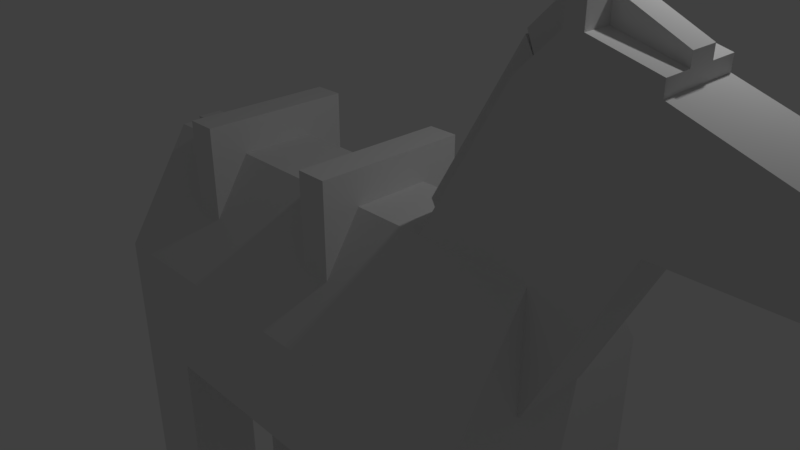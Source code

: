# Source: horse.blend  (saved by Blender 2.79.0; exported with 4.5.12 LTS)
import bpy
from mathutils import Matrix  # noqa: F401  (used for matrix-valued properties, if any)

bpy.ops.wm.read_factory_settings(use_empty=True)
scene = bpy.context.scene
scene.name = 'Scene'

# ---- collections
col_collection_1 = bpy.data.collections.new('Collection 1'); scene.collection.children.link(col_collection_1)

# ---- world
world_world = bpy.data.worlds.new('World'); scene.world = world_world
world_world.color = (0.05088, 0.05088, 0.05088)
world_world.use_sun_shadow = False
world_world.sun_shadow_jitter_overblur = 0.0
world_world.cycles.sampling_method = 'MANUAL'

# ---- cameras
cam_camera = bpy.data.cameras.new('Camera')
cam_camera.clip_end = 100.0
cam_camera.lens = 35.0
cam_camera.sensor_width = 32.0
cam_camera.sensor_height = 18.0
cam_camera.ortho_scale = 7.314
cam_camera.dof.focus_distance = 0.0
cam_camera.dof.aperture_fstop = 128.0

# ---- lights
light_lamp = bpy.data.lights.new('Lamp', 'POINT')
light_lamp.transmission_factor = 0.0
light_lamp.cutoff_distance = 30.0
light_lamp.energy = 100.0
light_lamp.shadow_buffer_clip_start = 1.001
light_lamp.shadow_soft_size = 0.1
light_lamp.shadow_maximum_resolution = 0.006
light_lamp.use_absolute_resolution = True

# ---- meshes
me_cube_003 = bpy.data.meshes.new('Cube.003')
me_cube_003.from_pydata([(-1.0, -1.0, -1.0), (-1.0, -1.0, 1.0), (-1.0, 1.0, -1.0), (-1.0, 1.0, 1.0), (1.0, -1.0, -1.0), (1.0, -1.0, 1.0), (1.0, 1.0, -1.0), (1.0, 1.0, 1.0)], [], [(0, 1, 3, 2), (2, 3, 7, 6), (6, 7, 5, 4), (4, 5, 1, 0), (2, 6, 4, 0), (7, 3, 1, 5)])
me_cube_003.use_remesh_preserve_volume = False
me_cube_003.use_remesh_preserve_attributes = False
me_cube_003.use_mirror_vertex_groups = False
me_cube_003.update()
me_cube_002 = bpy.data.meshes.new('Cube.002')
me_cube_002.from_pydata([(-1.0, -1.0, -1.0), (-1.0, -1.0, 1.0), (-1.0, 1.0, -1.0), (-1.0, 1.0, 1.0), (1.0, -1.0, -1.0), (1.0, -1.0, 1.0), (1.0, 1.0, -1.0), (1.0, 1.0, 1.0)], [], [(0, 1, 3, 2), (2, 3, 7, 6), (6, 7, 5, 4), (4, 5, 1, 0), (2, 6, 4, 0), (7, 3, 1, 5)])
me_cube_002.use_remesh_preserve_volume = False
me_cube_002.use_remesh_preserve_attributes = False
me_cube_002.use_mirror_vertex_groups = False
me_cube_002.update()
me_cube_001 = bpy.data.meshes.new('Cube.001')
me_cube_001.from_pydata([(-1.0, -1.0, -1.0), (-1.0, -1.0, 0.0), (-1.0, 1.0, -1.0), (-1.0, 1.0, 0.0), (1.0, -1.0, -1.0), (1.0, -1.0, 0.0), (1.0, 1.0, -1.0), (1.0, 1.0, 0.0), (-1.0, 0.3007, -1.0), (-1.0, -0.366, -1.0), (-1.0, -0.366, 1.0), (-1.0, 0.3007, 1.0), (1.0, -0.366, -1.0), (1.0, 0.3007, -1.0), (1.0, 0.3007, 1.0), (1.0, -0.366, 1.0), (-1.0, -1.0, -0.001708), (-1.0, 1.0, -0.001708), (1.0, 1.0, -0.001708), (1.0, -1.0, -0.001708), (-1.0, -0.366, -0.001708), (-1.0, 0.3007, -0.001708), (3.0, 1.0, -0.001708), (3.0, 1.0, -1.0), (3.0, 0.3007, -1.0), (3.0, -0.366, 1.0), (3.0, -1.0, 0.0), (3.0, -1.0, -0.001708), (3.0, -1.0, -1.0), (3.0, -0.366, -1.0), (3.0, 1.0, 0.0), (3.0, 0.3007, 1.0), (3.0, 0.3007, -0.001708), (3.0, -0.366, -0.001708), (2.3, -1.0, 0.0), (2.3, -1.0, -0.001708), (2.3, -0.366, -1.0), (2.3, 0.3007, -1.0), (2.3, 1.0, 0.0), (2.3, 1.0, -1.0), (2.3, 1.0, -0.001708), (2.051, 0.3007, 1.0), (2.051, -0.366, 1.0), (2.3, -1.0, -1.0), (2.3, 0.3007, -3.5), (3.0, 0.3007, -3.5), (3.0, 1.0, -3.5), (3.0, -1.0, -3.5), (3.0, -0.366, -3.5), (2.3, -1.0, -3.5), (2.3, -0.366, -3.5), (2.3, 1.0, -3.5), (-0.3, 1.0, -1.0), (-0.3, 1.0, 0.0), (-0.3, -1.0, -1.0), (-0.3, -1.0, 0.0), (-0.3, 0.3007, 1.0), (-0.3, -0.366, 1.0), (-0.3, 0.3007, -1.0), (-0.3, -0.366, -1.0), (-0.3, -1.0, -0.001708), (-0.3, 1.0, -0.001708), (-1.0, -0.366, -1.0), (-1.0, -1.0, -1.0), (-0.3, -0.366, -1.0), (-0.3, -1.0, -1.0), (-0.3, 1.0, -3.5), (-1.0, 1.0, -3.5), (-1.0, 0.3007, -3.5), (-0.3, 0.3007, -3.5), (-1.0, -0.366, -3.5), (-1.0, -1.0, -3.5), (-0.3, -0.366, -3.5), (-0.3, -1.0, -3.5), (3.243, 0.3007, 2.611), (3.243, -0.366, 2.611), (3.109, 0.3007, 2.611), (3.109, -0.366, 2.611), (3.738, 0.3007, 1.485), (3.738, -0.366, 1.485), (3.018, 0.3007, -0.001708), (3.018, -0.366, -0.001708), (3.738, 0.3007, 2.48), (3.738, -0.366, 2.48), (2.785, -0.366, 2.286), (2.785, 0.3007, 2.286), (3.0, 0.3007, 2.286), (3.0, -0.366, 2.286), (3.738, 0.3007, 2.37), (3.738, -0.366, 2.37), (4.639, 0.3007, 1.485), (4.639, -0.366, 1.485), (4.639, -0.366, 2.056), (4.639, 0.3007, 2.056), (-1.0, 0.07849, -1.0), (-1.0, -0.1437, -1.0), (-1.0, -0.1437, 1.0), (-1.0, 0.07849, 1.0), (1.0, -0.1437, -1.0), (1.0, 0.07849, -1.0), (1.0, 0.07849, 1.0), (1.0, -0.1437, 1.0), (-1.0, -0.1437, -0.001708), (-1.0, 0.07849, -0.001708), (3.0, -0.1437, -1.0), (3.0, 0.07849, -1.0), (2.051, -0.1437, 1.0), (2.051, 0.07849, 1.0), (2.3, 0.07849, -1.0), (2.3, -0.1437, -1.0), (-0.3, 0.07849, -1.0), (-0.3, -0.1437, -1.0), (-0.3, 0.07849, 1.0), (-0.3, -0.1437, 1.0), (3.0, 0.07849, -0.001708), (3.0, -0.1437, -0.001708), (3.243, 0.07849, 2.611), (3.243, -0.1437, 2.611), (3.109, -0.1437, 2.611), (3.109, 0.07849, 2.611), (3.738, 0.07849, 1.485), (3.738, -0.1437, 1.485), (3.018, 0.07849, -0.001708), (3.018, -0.1437, -0.001708), (3.738, 0.07849, 2.48), (3.738, -0.1437, 2.48), (3.738, 0.07849, 2.37), (3.738, -0.1437, 2.37), (2.785, -0.1437, 2.286), (2.785, 0.07849, 2.286), (4.639, 0.07849, 1.485), (4.639, -0.1437, 1.485), (4.639, 0.07849, 2.056), (4.639, -0.1437, 2.056), (3.109, 0.3007, 2.961), (3.243, 0.3007, 2.961), (3.109, 0.07849, 2.961), (3.243, 0.07849, 2.961), (3.243, -0.1437, 2.961), (3.243, -0.366, 2.961), (3.109, -0.366, 2.961), (3.109, -0.1437, 2.961), (2.051, -0.1437, 1.0), (2.051, 0.07849, 1.0), (3.109, -0.1437, 2.611), (3.109, 0.07849, 2.611), (2.785, -0.1437, 2.286), (2.785, 0.07849, 2.286), (3.019, -0.1437, 2.824), (3.019, 0.07849, 2.824), (2.696, -0.1437, 2.499), (2.696, 0.07849, 2.499), (1.952, -0.1437, 1.177), (1.952, 0.07849, 1.177), (2.687, -0.1437, 2.463), (2.687, 0.07849, 2.463), (3.243, 0.07849, 2.808), (3.243, -0.1437, 2.808), (3.738, 0.07849, 2.574), (3.738, -0.1437, 2.574), (3.243, 0.07849, 2.713), (3.243, -0.1437, 2.713), (3.109, -0.1437, 2.713), (3.109, 0.07849, 2.713), (-1.095, -0.1437, 1.0), (-1.095, 0.07849, 1.0), (-1.297, -0.1437, -0.001708), (-1.297, 0.07849, -0.001708), (-1.282, -0.1437, -1.883), (-1.282, 0.07849, -1.883), (-1.579, -0.1437, -1.883), (-1.579, 0.07849, -1.883), (-1.095, -0.1437, -0.6354), (-1.095, 0.07849, -0.6354), (-1.392, 0.07849, -0.6354), (-1.392, -0.1437, -0.6354), (-1.689, -0.1437, -1.867), (-1.689, 0.07849, -1.867), (-1.502, 0.07849, -0.6189), (-1.502, -0.1437, -0.6189), (-1.282, -0.2894, -1.883), (-1.579, -0.2894, -1.883), (-1.095, -0.2894, -0.6354), (-1.392, -0.2894, -0.6354), (-1.579, 0.2317, -1.883), (-1.282, 0.2317, -1.883), (-1.392, 0.2317, -0.6354), (-1.095, 0.2317, -0.6354), (-1.0, -0.2198, -0.001708), (-1.297, -0.2198, -0.001708), (-1.392, -0.2198, -0.6354), (-1.095, -0.2198, -0.6354), (-1.364, -0.1437, 0.002509), (-1.364, 0.07849, 0.002509), (-1.459, -0.1437, -0.6312), (-1.459, 0.07849, -0.6312), (-1.296, 0.1678, -0.001734), (-0.9992, 0.1678, -0.001734), (-1.094, 0.1678, -0.6355), (-1.391, 0.1678, -0.6355), (-1.178, -0.1437, -1.899), (-1.178, 0.07849, -1.899), (-0.991, -0.1437, -0.651), (-0.991, 0.07849, -0.651)], [], [(21, 11, 3, 17), (61, 53, 7, 18), (38, 41, 31, 30), (60, 55, 1, 16), (59, 12, 4, 54), (57, 10, 1, 55), (53, 3, 11, 56), (113, 96, 10, 57), (52, 6, 13, 58), (111, 98, 12, 59), (34, 35, 27, 26), (28, 43, 49, 47), (16, 1, 10, 20), (103, 97, 11, 21), (94, 103, 21, 8), (0, 16, 20, 9), (108, 37, 24, 105), (40, 38, 30, 22), (54, 60, 16, 0), (39, 40, 22, 23), (52, 61, 18, 6), (8, 21, 17, 2), (33, 25, 26, 27), (22, 30, 31, 32), (23, 22, 32, 24), (29, 33, 27, 28), (42, 34, 26, 25), (128, 84, 77, 118), (35, 43, 28, 27), (43, 36, 50, 49), (4, 12, 36, 43), (19, 4, 43, 35), (101, 15, 42, 106), (15, 5, 34, 42), (6, 18, 40, 39), (18, 7, 38, 40), (99, 13, 37, 108), (13, 6, 39, 37), (5, 19, 35, 34), (7, 14, 41, 38), (44, 51, 46, 45), (49, 50, 48, 47), (37, 39, 51, 44), (29, 28, 47, 48), (36, 29, 48, 50), (24, 37, 44, 45), (39, 23, 46, 51), (23, 24, 45, 46), (2, 17, 61, 52), (4, 19, 60, 54), (95, 111, 59, 9), (2, 52, 66, 67), (101, 113, 57, 15), (7, 53, 56, 14), (15, 57, 55, 5), (0, 9, 62, 63), (19, 5, 55, 60), (17, 3, 53, 61), (63, 62, 70, 71), (59, 54, 65, 64), (54, 0, 63, 65), (9, 59, 64, 62), (67, 66, 69, 68), (70, 72, 73, 71), (64, 65, 73, 72), (62, 64, 72, 70), (58, 8, 68, 69), (52, 58, 69, 66), (65, 63, 71, 73), (8, 2, 67, 68), (105, 24, 32, 114), (25, 33, 81, 79), (77, 75, 139, 140), (87, 25, 79, 89), (86, 85, 76, 74), (84, 87, 75, 77), (120, 122, 80, 78), (126, 88, 82, 124), (114, 32, 80, 122), (86, 74, 82, 88), (32, 31, 78, 80), (117, 75, 83, 125), (31, 86, 88, 78), (78, 88, 93, 90), (42, 25, 87, 84), (31, 41, 85, 86), (75, 87, 89, 83), (106, 42, 84, 128), (130, 90, 93, 132), (127, 89, 92, 133), (89, 79, 91, 92), (120, 78, 90, 130), (79, 121, 131, 91), (121, 120, 130, 131), (88, 126, 132, 93), (126, 127, 133, 132), (91, 131, 133, 92), (131, 130, 132, 133), (41, 107, 129, 85), (107, 106, 142, 143), (74, 116, 124, 82), (124, 116, 156, 158), (33, 115, 123, 81), (115, 114, 122, 123), (89, 127, 125, 83), (127, 126, 124, 125), (79, 81, 123, 121), (121, 123, 122, 120), (116, 74, 135, 137), (118, 117, 161, 162), (29, 104, 115, 33), (104, 105, 114, 115), (14, 56, 112, 100), (100, 112, 113, 101), (8, 58, 110, 94), (94, 110, 111, 95), (12, 98, 109, 36), (98, 99, 108, 109), (14, 100, 107, 41), (100, 101, 106, 107), (85, 129, 119, 76), (119, 129, 147, 145), (36, 109, 104, 29), (109, 108, 105, 104), (9, 20, 102, 95), (95, 102, 103, 94), (20, 10, 96, 102), (168, 169, 201, 200), (58, 13, 99, 110), (110, 99, 98, 111), (56, 11, 97, 112), (112, 97, 96, 113), (134, 136, 137, 135), (76, 119, 136, 134), (74, 76, 134, 135), (119, 116, 137, 136), (141, 140, 139, 138), (75, 117, 138, 139), (118, 77, 140, 141), (117, 118, 141, 138), (143, 142, 152, 153), (145, 147, 151, 149), (129, 107, 143, 147), (128, 118, 144, 146), (118, 119, 145, 144), (106, 128, 146, 142), (151, 150, 148, 149), (144, 145, 149, 148), (146, 144, 148, 150), (147, 146, 150, 151), (153, 152, 154, 155), (147, 143, 153, 155), (142, 146, 154, 152), (146, 147, 155, 154), (156, 157, 159, 158), (125, 124, 158, 159), (117, 125, 159, 157), (116, 117, 157, 156), (163, 162, 161, 160), (119, 118, 162, 163), (117, 116, 160, 161), (116, 119, 163, 160), (166, 164, 165, 167), (97, 103, 167, 165), (96, 97, 165, 164), (102, 96, 164, 166), (169, 168, 170, 171), (171, 170, 176, 177), (168, 172, 182, 180), (174, 173, 187, 186), (173, 174, 199, 198), (172, 102, 188, 191), (167, 174, 195, 193), (103, 102, 172, 173), (179, 178, 177, 176), (174, 171, 177, 178), (170, 175, 179, 176), (175, 174, 178, 179), (182, 183, 181, 180), (170, 168, 180, 181), (172, 175, 183, 182), (175, 170, 181, 183), (186, 187, 185, 184), (171, 174, 186, 184), (173, 169, 185, 187), (169, 171, 184, 185), (188, 189, 190, 191), (175, 172, 191, 190), (102, 166, 189, 188), (166, 175, 190, 189), (192, 193, 195, 194), (166, 167, 193, 192), (175, 166, 192, 194), (174, 175, 194, 195), (196, 197, 198, 199), (174, 167, 196, 199), (167, 103, 197, 196), (103, 173, 198, 197), (203, 202, 200, 201), (169, 173, 203, 201), (172, 168, 200, 202), (173, 172, 202, 203)])
me_cube_001.use_remesh_preserve_volume = False
me_cube_001.use_remesh_preserve_attributes = False
me_cube_001.use_mirror_vertex_groups = False
me_cube_001.update()

# ---- objects
ob_sadd_e_front = bpy.data.objects.new('sadd;e_front', me_cube_003)
ob_saddle_back = bpy.data.objects.new('saddle_back', me_cube_002)
ob_horse = bpy.data.objects.new('horse', me_cube_001)
ob_lamp = bpy.data.objects.new('Lamp', light_lamp)
ob_camera = bpy.data.objects.new('Camera', cam_camera)

# ---- transforms, parenting, visibility, modifiers, constraints
ob_sadd_e_front.location = (0.6665, -0.3787, 1.084)
ob_sadd_e_front.scale = (0.2, 1.0, 0.6212)
ob_sadd_e_front.lineart.crease_threshold = 0.0
ob_saddle_back.location = (-1.482, -0.3787, 1.084)
ob_saddle_back.scale = (0.2, 1.0, 0.6212)
ob_saddle_back.lineart.crease_threshold = 0.0
ob_horse.location = (-1.271, -0.3479, -0.2422)
ob_horse.scale = (1.5, 1.5, 1.5)
ob_horse.lineart.crease_threshold = 0.0
ob_lamp.location = (4.076, 1.005, 5.904)
ob_lamp.rotation_euler = (0.6503, 0.05522, 1.866)
ob_lamp.lock_rotations_4d = False
ob_lamp.empty_display_type = 'ARROWS'
ob_lamp.color = (0.0, 0.0, 0.0, 0.0)
ob_lamp.lineart.crease_threshold = 0.0
ob_camera.location = (7.481, -6.508, 5.344)
ob_camera.rotation_euler = (1.109, 0.0, 0.8149)
ob_camera.lock_rotations_4d = False
ob_camera.empty_display_type = 'ARROWS'
ob_camera.color = (0.0, 0.0, 0.0, 0.0)
ob_camera.display_type = 'WIRE'
ob_camera.lineart.crease_threshold = 0.0

# ---- collection membership
col_collection_1.objects.link(ob_sadd_e_front)
col_collection_1.objects.link(ob_saddle_back)
col_collection_1.objects.link(ob_horse)
col_collection_1.objects.link(ob_lamp)
col_collection_1.objects.link(ob_camera)

# ---- scene / render settings (as saved in the file)
scene.camera = ob_camera
scene.frame_start = 1; scene.frame_end = 250; scene.frame_set(0)
scene.render.engine = 'BLENDER_EEVEE_NEXT'
scene.render.resolution_percentage = 50
scene.render.dither_intensity = 0.0
scene.cycles.use_denoising = False
scene.cycles.samples = 128
scene.cycles.sampling_pattern = 'TABULATED_SOBOL'
scene.cycles.use_adaptive_sampling = False
scene.cycles.use_light_tree = False
scene.cycles.blur_glossy = 0.0
scene.cycles.sample_clamp_indirect = 0.0
scene.view_settings.view_transform = 'Standard'
bpy.context.view_layer.update()
